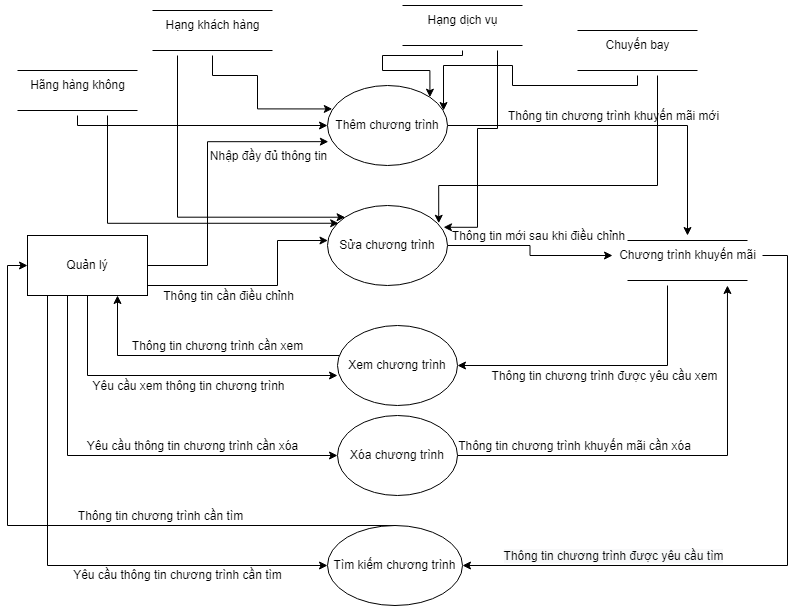

The diagram above was exported from draw.io. Its source (the exported page's mxGraphModel, read from the mxfile embedded in the PNG):
<mxGraphModel dx="1038" dy="513" grid="1" gridSize="10" guides="1" tooltips="1" connect="1" arrows="1" fold="1" page="1" pageScale="1" pageWidth="850" pageHeight="1100" math="0" shadow="0">
  <root>
    <mxCell id="0" />
    <mxCell id="1" parent="0" />
    <mxCell id="P4l6aOWQvPT5PppQtpCP-18" style="edgeStyle=orthogonalEdgeStyle;rounded=0;orthogonalLoop=1;jettySize=auto;html=1;entryX=0.007;entryY=0.702;entryDx=0;entryDy=0;entryPerimeter=0;fontSize=12;" parent="1" source="P4l6aOWQvPT5PppQtpCP-1" target="P4l6aOWQvPT5PppQtpCP-17" edge="1">
      <mxGeometry relative="1" as="geometry">
        <Array as="points">
          <mxPoint x="235" y="355" />
          <mxPoint x="235" y="231" />
        </Array>
      </mxGeometry>
    </mxCell>
    <mxCell id="P4l6aOWQvPT5PppQtpCP-19" value="Nhập đầy đủ thông tin" style="edgeLabel;html=1;align=center;verticalAlign=middle;resizable=0;points=[];fontSize=12;" parent="P4l6aOWQvPT5PppQtpCP-18" vertex="1" connectable="0">
      <mxGeometry x="0.1121" y="1" relative="1" as="geometry">
        <mxPoint x="61" y="-1" as="offset" />
      </mxGeometry>
    </mxCell>
    <mxCell id="P4l6aOWQvPT5PppQtpCP-26" style="edgeStyle=orthogonalEdgeStyle;rounded=0;orthogonalLoop=1;jettySize=auto;html=1;fontSize=12;" parent="1" source="P4l6aOWQvPT5PppQtpCP-1" target="P4l6aOWQvPT5PppQtpCP-21" edge="1">
      <mxGeometry relative="1" as="geometry">
        <Array as="points">
          <mxPoint x="305" y="375" />
          <mxPoint x="305" y="330" />
        </Array>
      </mxGeometry>
    </mxCell>
    <mxCell id="P4l6aOWQvPT5PppQtpCP-27" value="Thông tin cần điều chỉnh" style="edgeLabel;html=1;align=center;verticalAlign=middle;resizable=0;points=[];fontSize=12;" parent="P4l6aOWQvPT5PppQtpCP-26" vertex="1" connectable="0">
      <mxGeometry x="-0.3245" y="-1" relative="1" as="geometry">
        <mxPoint x="4" y="9" as="offset" />
      </mxGeometry>
    </mxCell>
    <mxCell id="P4l6aOWQvPT5PppQtpCP-32" style="edgeStyle=orthogonalEdgeStyle;rounded=0;orthogonalLoop=1;jettySize=auto;html=1;entryX=0;entryY=0.625;entryDx=0;entryDy=0;entryPerimeter=0;fontSize=12;" parent="1" source="P4l6aOWQvPT5PppQtpCP-1" target="P4l6aOWQvPT5PppQtpCP-22" edge="1">
      <mxGeometry relative="1" as="geometry">
        <Array as="points">
          <mxPoint x="115" y="465" />
        </Array>
      </mxGeometry>
    </mxCell>
    <mxCell id="P4l6aOWQvPT5PppQtpCP-33" value="Yêu cầu xem thông tin chương trình" style="edgeLabel;html=1;align=center;verticalAlign=middle;resizable=0;points=[];fontSize=12;" parent="P4l6aOWQvPT5PppQtpCP-32" vertex="1" connectable="0">
      <mxGeometry x="0.023" y="3" relative="1" as="geometry">
        <mxPoint x="11" y="13" as="offset" />
      </mxGeometry>
    </mxCell>
    <mxCell id="P4l6aOWQvPT5PppQtpCP-36" style="edgeStyle=orthogonalEdgeStyle;rounded=0;orthogonalLoop=1;jettySize=auto;html=1;entryX=0;entryY=0.5;entryDx=0;entryDy=0;fontSize=12;" parent="1" source="P4l6aOWQvPT5PppQtpCP-1" target="P4l6aOWQvPT5PppQtpCP-23" edge="1">
      <mxGeometry relative="1" as="geometry">
        <Array as="points">
          <mxPoint x="95" y="545" />
        </Array>
      </mxGeometry>
    </mxCell>
    <mxCell id="P4l6aOWQvPT5PppQtpCP-37" value="Yêu cầu thông tin chương trình cần xóa" style="edgeLabel;html=1;align=center;verticalAlign=middle;resizable=0;points=[];fontSize=12;" parent="P4l6aOWQvPT5PppQtpCP-36" vertex="1" connectable="0">
      <mxGeometry x="0.3229" y="1" relative="1" as="geometry">
        <mxPoint y="-9" as="offset" />
      </mxGeometry>
    </mxCell>
    <mxCell id="P4l6aOWQvPT5PppQtpCP-67" style="edgeStyle=orthogonalEdgeStyle;rounded=0;orthogonalLoop=1;jettySize=auto;html=1;entryX=0;entryY=0.5;entryDx=0;entryDy=0;fontSize=12;" parent="1" source="P4l6aOWQvPT5PppQtpCP-1" target="P4l6aOWQvPT5PppQtpCP-66" edge="1">
      <mxGeometry relative="1" as="geometry">
        <Array as="points">
          <mxPoint x="75" y="655" />
        </Array>
      </mxGeometry>
    </mxCell>
    <mxCell id="P4l6aOWQvPT5PppQtpCP-1" value="Quản lý" style="rounded=0;whiteSpace=wrap;html=1;fontSize=12;" parent="1" vertex="1">
      <mxGeometry x="55" y="325" width="120" height="60" as="geometry" />
    </mxCell>
    <mxCell id="P4l6aOWQvPT5PppQtpCP-2" value="" style="line;strokeWidth=1;rotatable=0;dashed=0;labelPosition=right;align=left;verticalAlign=middle;spacingTop=0;spacingLeft=6;points=[];portConstraint=eastwest;fontSize=12;" parent="1" vertex="1">
      <mxGeometry x="655" y="325" width="120" height="10" as="geometry" />
    </mxCell>
    <mxCell id="P4l6aOWQvPT5PppQtpCP-30" style="edgeStyle=orthogonalEdgeStyle;rounded=0;orthogonalLoop=1;jettySize=auto;html=1;entryX=1;entryY=0.5;entryDx=0;entryDy=0;fontSize=12;" parent="1" source="P4l6aOWQvPT5PppQtpCP-3" target="P4l6aOWQvPT5PppQtpCP-22" edge="1">
      <mxGeometry relative="1" as="geometry">
        <Array as="points">
          <mxPoint x="695" y="455" />
        </Array>
      </mxGeometry>
    </mxCell>
    <mxCell id="P4l6aOWQvPT5PppQtpCP-31" value="Thông tin chương trình được yêu cầu xem" style="edgeLabel;html=1;align=center;verticalAlign=middle;resizable=0;points=[];fontSize=12;" parent="P4l6aOWQvPT5PppQtpCP-30" vertex="1" connectable="0">
      <mxGeometry x="-0.0055" y="-1" relative="1" as="geometry">
        <mxPoint y="11" as="offset" />
      </mxGeometry>
    </mxCell>
    <mxCell id="P4l6aOWQvPT5PppQtpCP-3" value="" style="line;strokeWidth=1;rotatable=0;dashed=0;labelPosition=right;align=left;verticalAlign=middle;spacingTop=0;spacingLeft=6;points=[];portConstraint=eastwest;fontSize=12;" parent="1" vertex="1">
      <mxGeometry x="655" y="365" width="120" height="10" as="geometry" />
    </mxCell>
    <mxCell id="P4l6aOWQvPT5PppQtpCP-69" style="edgeStyle=orthogonalEdgeStyle;rounded=0;orthogonalLoop=1;jettySize=auto;html=1;entryX=1;entryY=0.5;entryDx=0;entryDy=0;fontSize=12;" parent="1" source="P4l6aOWQvPT5PppQtpCP-4" target="P4l6aOWQvPT5PppQtpCP-66" edge="1">
      <mxGeometry relative="1" as="geometry">
        <Array as="points">
          <mxPoint x="815" y="345" />
          <mxPoint x="815" y="655" />
        </Array>
      </mxGeometry>
    </mxCell>
    <mxCell id="P4l6aOWQvPT5PppQtpCP-70" value="&lt;span style=&quot;font-size: 12px; background-color: rgb(248, 249, 250);&quot;&gt;Thông tin chương trình được yêu cầu tìm&lt;/span&gt;" style="edgeLabel;html=1;align=center;verticalAlign=middle;resizable=0;points=[];fontSize=12;" parent="P4l6aOWQvPT5PppQtpCP-69" vertex="1" connectable="0">
      <mxGeometry x="0.6304" y="-2" relative="1" as="geometry">
        <mxPoint x="28" y="-8" as="offset" />
      </mxGeometry>
    </mxCell>
    <mxCell id="P4l6aOWQvPT5PppQtpCP-4" value="Chương trình khuyến mãi" style="text;html=1;align=center;verticalAlign=middle;resizable=0;points=[];autosize=1;strokeColor=none;fillColor=none;fontSize=12;" parent="1" vertex="1">
      <mxGeometry x="640" y="335" width="150" height="20" as="geometry" />
    </mxCell>
    <mxCell id="P4l6aOWQvPT5PppQtpCP-20" style="edgeStyle=orthogonalEdgeStyle;rounded=0;orthogonalLoop=1;jettySize=auto;html=1;fontSize=12;" parent="1" source="P4l6aOWQvPT5PppQtpCP-17" edge="1">
      <mxGeometry relative="1" as="geometry">
        <mxPoint x="715" y="325" as="targetPoint" />
      </mxGeometry>
    </mxCell>
    <mxCell id="P4l6aOWQvPT5PppQtpCP-24" value="Thông tin chương trình khuyến mãi mới" style="edgeLabel;html=1;align=center;verticalAlign=middle;resizable=0;points=[];fontSize=12;" parent="P4l6aOWQvPT5PppQtpCP-20" vertex="1" connectable="0">
      <mxGeometry x="-0.2069" y="1" relative="1" as="geometry">
        <mxPoint x="26" y="-9" as="offset" />
      </mxGeometry>
    </mxCell>
    <mxCell id="P4l6aOWQvPT5PppQtpCP-17" value="Thêm chương trình" style="ellipse;whiteSpace=wrap;html=1;fontSize=12;" parent="1" vertex="1">
      <mxGeometry x="355" y="175" width="120" height="80" as="geometry" />
    </mxCell>
    <mxCell id="P4l6aOWQvPT5PppQtpCP-28" value="" style="edgeStyle=orthogonalEdgeStyle;rounded=0;orthogonalLoop=1;jettySize=auto;html=1;fontSize=12;" parent="1" source="P4l6aOWQvPT5PppQtpCP-21" target="P4l6aOWQvPT5PppQtpCP-4" edge="1">
      <mxGeometry relative="1" as="geometry" />
    </mxCell>
    <mxCell id="P4l6aOWQvPT5PppQtpCP-29" value="Thông tin mới sau khi điều chỉnh" style="edgeLabel;html=1;align=center;verticalAlign=middle;resizable=0;points=[];fontSize=12;" parent="P4l6aOWQvPT5PppQtpCP-28" vertex="1" connectable="0">
      <mxGeometry x="-0.3371" y="4" relative="1" as="geometry">
        <mxPoint x="32" y="-6" as="offset" />
      </mxGeometry>
    </mxCell>
    <mxCell id="P4l6aOWQvPT5PppQtpCP-21" value="Sửa chương trình" style="ellipse;whiteSpace=wrap;html=1;fontSize=12;" parent="1" vertex="1">
      <mxGeometry x="355" y="295" width="120" height="80" as="geometry" />
    </mxCell>
    <mxCell id="P4l6aOWQvPT5PppQtpCP-34" style="edgeStyle=orthogonalEdgeStyle;rounded=0;orthogonalLoop=1;jettySize=auto;html=1;entryX=0.75;entryY=1;entryDx=0;entryDy=0;fontSize=12;" parent="1" source="P4l6aOWQvPT5PppQtpCP-22" target="P4l6aOWQvPT5PppQtpCP-1" edge="1">
      <mxGeometry relative="1" as="geometry">
        <Array as="points">
          <mxPoint x="145" y="445" />
        </Array>
      </mxGeometry>
    </mxCell>
    <mxCell id="P4l6aOWQvPT5PppQtpCP-35" value="Thông tin chương trình cần xem" style="edgeLabel;html=1;align=center;verticalAlign=middle;resizable=0;points=[];fontSize=12;" parent="P4l6aOWQvPT5PppQtpCP-34" vertex="1" connectable="0">
      <mxGeometry x="-0.1337" relative="1" as="geometry">
        <mxPoint y="-10" as="offset" />
      </mxGeometry>
    </mxCell>
    <mxCell id="P4l6aOWQvPT5PppQtpCP-22" value="Xem chương trình" style="ellipse;whiteSpace=wrap;html=1;fontSize=12;" parent="1" vertex="1">
      <mxGeometry x="365" y="415" width="120" height="80" as="geometry" />
    </mxCell>
    <mxCell id="P4l6aOWQvPT5PppQtpCP-38" style="edgeStyle=orthogonalEdgeStyle;rounded=0;orthogonalLoop=1;jettySize=auto;html=1;entryX=0.833;entryY=1;entryDx=0;entryDy=0;entryPerimeter=0;fontSize=12;" parent="1" source="P4l6aOWQvPT5PppQtpCP-23" target="P4l6aOWQvPT5PppQtpCP-3" edge="1">
      <mxGeometry relative="1" as="geometry">
        <Array as="points">
          <mxPoint x="755" y="545" />
        </Array>
      </mxGeometry>
    </mxCell>
    <mxCell id="P4l6aOWQvPT5PppQtpCP-39" value="Thông tin chương trình khuyến mãi cần xóa" style="edgeLabel;html=1;align=center;verticalAlign=middle;resizable=0;points=[];fontSize=12;" parent="P4l6aOWQvPT5PppQtpCP-38" vertex="1" connectable="0">
      <mxGeometry x="-0.5124" y="-1" relative="1" as="geometry">
        <mxPoint x="9" y="-11" as="offset" />
      </mxGeometry>
    </mxCell>
    <mxCell id="P4l6aOWQvPT5PppQtpCP-23" value="Xóa chương trình" style="ellipse;whiteSpace=wrap;html=1;fontSize=12;" parent="1" vertex="1">
      <mxGeometry x="365" y="505" width="120" height="80" as="geometry" />
    </mxCell>
    <mxCell id="P4l6aOWQvPT5PppQtpCP-42" value="" style="line;strokeWidth=1;rotatable=0;dashed=0;labelPosition=right;align=left;verticalAlign=middle;spacingTop=0;spacingLeft=6;points=[];portConstraint=eastwest;fontSize=12;" parent="1" vertex="1">
      <mxGeometry x="180" y="95" width="120" height="10" as="geometry" />
    </mxCell>
    <mxCell id="P4l6aOWQvPT5PppQtpCP-55" style="edgeStyle=orthogonalEdgeStyle;rounded=0;orthogonalLoop=1;jettySize=auto;html=1;entryX=0.04;entryY=0.293;entryDx=0;entryDy=0;entryPerimeter=0;fontSize=12;" parent="1" source="P4l6aOWQvPT5PppQtpCP-43" target="P4l6aOWQvPT5PppQtpCP-17" edge="1">
      <mxGeometry relative="1" as="geometry">
        <Array as="points">
          <mxPoint x="240" y="165" />
          <mxPoint x="285" y="165" />
          <mxPoint x="285" y="198" />
        </Array>
      </mxGeometry>
    </mxCell>
    <mxCell id="P4l6aOWQvPT5PppQtpCP-63" style="edgeStyle=orthogonalEdgeStyle;rounded=0;orthogonalLoop=1;jettySize=auto;html=1;entryX=0;entryY=0;entryDx=0;entryDy=0;fontSize=12;" parent="1" source="P4l6aOWQvPT5PppQtpCP-43" target="P4l6aOWQvPT5PppQtpCP-21" edge="1">
      <mxGeometry relative="1" as="geometry">
        <Array as="points">
          <mxPoint x="205" y="307" />
        </Array>
      </mxGeometry>
    </mxCell>
    <mxCell id="P4l6aOWQvPT5PppQtpCP-43" value="" style="line;strokeWidth=1;rotatable=0;dashed=0;labelPosition=right;align=left;verticalAlign=middle;spacingTop=0;spacingLeft=6;points=[];portConstraint=eastwest;fontSize=12;" parent="1" vertex="1">
      <mxGeometry x="180" y="135" width="120" height="10" as="geometry" />
    </mxCell>
    <mxCell id="P4l6aOWQvPT5PppQtpCP-44" value="Hạng khách hàng" style="text;html=1;align=center;verticalAlign=middle;resizable=0;points=[];autosize=1;strokeColor=none;fillColor=none;fontSize=12;" parent="1" vertex="1">
      <mxGeometry x="185" y="105" width="110" height="20" as="geometry" />
    </mxCell>
    <mxCell id="P4l6aOWQvPT5PppQtpCP-45" value="" style="line;strokeWidth=1;rotatable=0;dashed=0;labelPosition=right;align=left;verticalAlign=middle;spacingTop=0;spacingLeft=6;points=[];portConstraint=eastwest;fontSize=12;" parent="1" vertex="1">
      <mxGeometry x="430" y="90" width="120" height="10" as="geometry" />
    </mxCell>
    <mxCell id="P4l6aOWQvPT5PppQtpCP-60" style="edgeStyle=orthogonalEdgeStyle;rounded=0;orthogonalLoop=1;jettySize=auto;html=1;entryX=1;entryY=0;entryDx=0;entryDy=0;fontSize=12;" parent="1" source="P4l6aOWQvPT5PppQtpCP-46" target="P4l6aOWQvPT5PppQtpCP-17" edge="1">
      <mxGeometry relative="1" as="geometry">
        <Array as="points">
          <mxPoint x="490" y="145" />
          <mxPoint x="410" y="145" />
          <mxPoint x="410" y="160" />
          <mxPoint x="457" y="160" />
        </Array>
      </mxGeometry>
    </mxCell>
    <mxCell id="P4l6aOWQvPT5PppQtpCP-64" style="edgeStyle=orthogonalEdgeStyle;rounded=0;orthogonalLoop=1;jettySize=auto;html=1;entryX=0.967;entryY=0.272;entryDx=0;entryDy=0;entryPerimeter=0;fontSize=12;" parent="1" source="P4l6aOWQvPT5PppQtpCP-46" target="P4l6aOWQvPT5PppQtpCP-21" edge="1">
      <mxGeometry relative="1" as="geometry">
        <Array as="points">
          <mxPoint x="525" y="218" />
          <mxPoint x="505" y="218" />
          <mxPoint x="505" y="317" />
        </Array>
      </mxGeometry>
    </mxCell>
    <mxCell id="P4l6aOWQvPT5PppQtpCP-46" value="" style="line;strokeWidth=1;rotatable=0;dashed=0;labelPosition=right;align=left;verticalAlign=middle;spacingTop=0;spacingLeft=6;points=[];portConstraint=eastwest;fontSize=12;" parent="1" vertex="1">
      <mxGeometry x="430" y="130" width="120" height="10" as="geometry" />
    </mxCell>
    <mxCell id="P4l6aOWQvPT5PppQtpCP-47" value="Hạng dịch vụ" style="text;html=1;align=center;verticalAlign=middle;resizable=0;points=[];autosize=1;strokeColor=none;fillColor=none;fontSize=12;" parent="1" vertex="1">
      <mxGeometry x="445" y="100" width="90" height="20" as="geometry" />
    </mxCell>
    <mxCell id="P4l6aOWQvPT5PppQtpCP-48" value="" style="line;strokeWidth=1;rotatable=0;dashed=0;labelPosition=right;align=left;verticalAlign=middle;spacingTop=0;spacingLeft=6;points=[];portConstraint=eastwest;fontSize=12;" parent="1" vertex="1">
      <mxGeometry x="605" y="115" width="120" height="10" as="geometry" />
    </mxCell>
    <mxCell id="P4l6aOWQvPT5PppQtpCP-61" style="edgeStyle=orthogonalEdgeStyle;rounded=0;orthogonalLoop=1;jettySize=auto;html=1;entryX=0.967;entryY=0.313;entryDx=0;entryDy=0;entryPerimeter=0;fontSize=12;" parent="1" source="P4l6aOWQvPT5PppQtpCP-49" target="P4l6aOWQvPT5PppQtpCP-17" edge="1">
      <mxGeometry relative="1" as="geometry">
        <Array as="points">
          <mxPoint x="665" y="175" />
          <mxPoint x="540" y="175" />
          <mxPoint x="540" y="155" />
          <mxPoint x="471" y="155" />
        </Array>
      </mxGeometry>
    </mxCell>
    <mxCell id="P4l6aOWQvPT5PppQtpCP-65" style="edgeStyle=orthogonalEdgeStyle;rounded=0;orthogonalLoop=1;jettySize=auto;html=1;entryX=0.927;entryY=0.222;entryDx=0;entryDy=0;entryPerimeter=0;fontSize=12;" parent="1" source="P4l6aOWQvPT5PppQtpCP-49" target="P4l6aOWQvPT5PppQtpCP-21" edge="1">
      <mxGeometry relative="1" as="geometry">
        <Array as="points">
          <mxPoint x="685" y="275" />
          <mxPoint x="466" y="275" />
        </Array>
      </mxGeometry>
    </mxCell>
    <mxCell id="P4l6aOWQvPT5PppQtpCP-49" value="" style="line;strokeWidth=1;rotatable=0;dashed=0;labelPosition=right;align=left;verticalAlign=middle;spacingTop=0;spacingLeft=6;points=[];portConstraint=eastwest;fontSize=12;" parent="1" vertex="1">
      <mxGeometry x="605" y="155" width="120" height="10" as="geometry" />
    </mxCell>
    <mxCell id="P4l6aOWQvPT5PppQtpCP-50" value="Chuyến bay" style="text;html=1;align=center;verticalAlign=middle;resizable=0;points=[];autosize=1;strokeColor=none;fillColor=none;fontSize=12;" parent="1" vertex="1">
      <mxGeometry x="625" y="125" width="80" height="20" as="geometry" />
    </mxCell>
    <mxCell id="P4l6aOWQvPT5PppQtpCP-51" value="" style="line;strokeWidth=1;rotatable=0;dashed=0;labelPosition=right;align=left;verticalAlign=middle;spacingTop=0;spacingLeft=6;points=[];portConstraint=eastwest;fontSize=12;" parent="1" vertex="1">
      <mxGeometry x="45" y="155" width="120" height="10" as="geometry" />
    </mxCell>
    <mxCell id="P4l6aOWQvPT5PppQtpCP-54" style="edgeStyle=orthogonalEdgeStyle;rounded=0;orthogonalLoop=1;jettySize=auto;html=1;fontSize=12;" parent="1" source="P4l6aOWQvPT5PppQtpCP-52" target="P4l6aOWQvPT5PppQtpCP-17" edge="1">
      <mxGeometry relative="1" as="geometry">
        <Array as="points">
          <mxPoint x="105" y="215" />
        </Array>
      </mxGeometry>
    </mxCell>
    <mxCell id="P4l6aOWQvPT5PppQtpCP-62" style="edgeStyle=orthogonalEdgeStyle;rounded=0;orthogonalLoop=1;jettySize=auto;html=1;entryX=0.093;entryY=0.222;entryDx=0;entryDy=0;entryPerimeter=0;fontSize=12;" parent="1" source="P4l6aOWQvPT5PppQtpCP-52" target="P4l6aOWQvPT5PppQtpCP-21" edge="1">
      <mxGeometry relative="1" as="geometry">
        <Array as="points">
          <mxPoint x="135" y="313" />
        </Array>
      </mxGeometry>
    </mxCell>
    <mxCell id="P4l6aOWQvPT5PppQtpCP-52" value="" style="line;strokeWidth=1;rotatable=0;dashed=0;labelPosition=right;align=left;verticalAlign=middle;spacingTop=0;spacingLeft=6;points=[];portConstraint=eastwest;fontSize=12;" parent="1" vertex="1">
      <mxGeometry x="45" y="195" width="120" height="10" as="geometry" />
    </mxCell>
    <mxCell id="P4l6aOWQvPT5PppQtpCP-53" value="Hãng hàng không" style="text;html=1;align=center;verticalAlign=middle;resizable=0;points=[];autosize=1;strokeColor=none;fillColor=none;fontSize=12;" parent="1" vertex="1">
      <mxGeometry x="50" y="165" width="110" height="20" as="geometry" />
    </mxCell>
    <mxCell id="P4l6aOWQvPT5PppQtpCP-71" style="edgeStyle=orthogonalEdgeStyle;rounded=0;orthogonalLoop=1;jettySize=auto;html=1;entryX=0;entryY=0.5;entryDx=0;entryDy=0;fontSize=12;" parent="1" source="P4l6aOWQvPT5PppQtpCP-66" target="P4l6aOWQvPT5PppQtpCP-1" edge="1">
      <mxGeometry relative="1" as="geometry">
        <Array as="points">
          <mxPoint x="35" y="615" />
          <mxPoint x="35" y="355" />
        </Array>
      </mxGeometry>
    </mxCell>
    <mxCell id="P4l6aOWQvPT5PppQtpCP-72" value="Thông tin chương trình cần tìm" style="edgeLabel;html=1;align=center;verticalAlign=middle;resizable=0;points=[];fontSize=12;" parent="P4l6aOWQvPT5PppQtpCP-71" vertex="1" connectable="0">
      <mxGeometry x="-0.2951" y="-2" relative="1" as="geometry">
        <mxPoint y="-8" as="offset" />
      </mxGeometry>
    </mxCell>
    <mxCell id="P4l6aOWQvPT5PppQtpCP-66" value="Tìm kiếm chương trình" style="ellipse;whiteSpace=wrap;html=1;fontSize=12;" parent="1" vertex="1">
      <mxGeometry x="355" y="615" width="135" height="80" as="geometry" />
    </mxCell>
    <mxCell id="P4l6aOWQvPT5PppQtpCP-68" value="Yêu cầu thông tin chương trình cần tìm" style="text;html=1;align=center;verticalAlign=middle;resizable=0;points=[];autosize=1;strokeColor=none;fillColor=none;fontSize=12;" parent="1" vertex="1">
      <mxGeometry x="95" y="655" width="220" height="20" as="geometry" />
    </mxCell>
  </root>
</mxGraphModel>